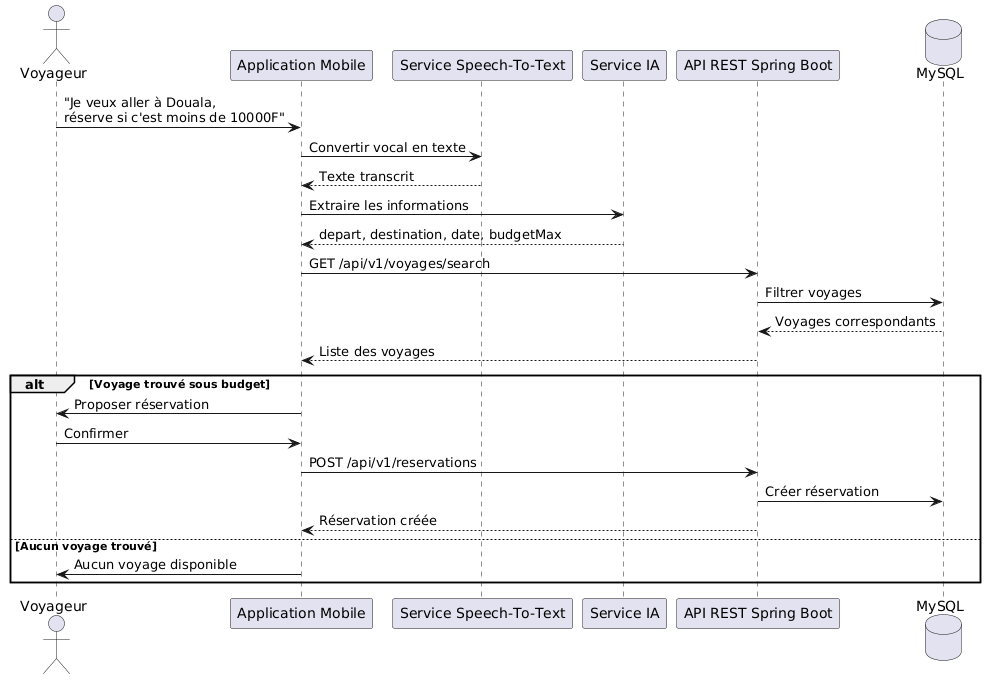

The diagram above was rendered by PlantUML. Its source (embedded in the PNG):
@startuml
actor Voyageur
participant "Application Mobile" as Mobile
participant "Service Speech-To-Text" as STT
participant "Service IA" as IA
participant "API REST Spring Boot" as API
database "MySQL" as DB

Voyageur -> Mobile : "Je veux aller à Douala,\nréserve si c'est moins de 10000F"
Mobile -> STT : Convertir vocal en texte
STT --> Mobile : Texte transcrit

Mobile -> IA : Extraire les informations
IA --> Mobile : depart, destination, date, budgetMax

Mobile -> API : GET /api/v1/voyages/search
API -> DB : Filtrer voyages
DB --> API : Voyages correspondants
API --> Mobile : Liste des voyages

alt Voyage trouvé sous budget
  Mobile -> Voyageur : Proposer réservation
  Voyageur -> Mobile : Confirmer
  Mobile -> API : POST /api/v1/reservations
  API -> DB : Créer réservation
  API --> Mobile : Réservation créée
else Aucun voyage trouvé
  Mobile -> Voyageur : Aucun voyage disponible
end
@enduml